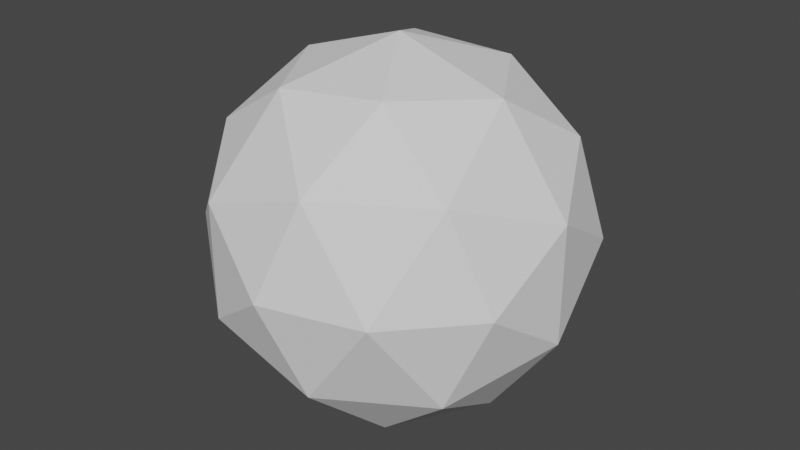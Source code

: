# Source: Rolling_Rock_Model.blend  (saved by Blender 3.2.14; exported with 4.5.12 LTS)
import bpy
from mathutils import Matrix  # noqa: F401  (used for matrix-valued properties, if any)

bpy.ops.wm.read_factory_settings(use_empty=True)
scene = bpy.context.scene
scene.name = 'Scene'

# ---- collections
col_collection = bpy.data.collections.new('Collection'); scene.collection.children.link(col_collection)

# ---- world
world_world = bpy.data.worlds.new('World'); scene.world = world_world
world_world.use_nodes = True; world_world.node_tree.nodes.clear()
_N = world_world.node_tree.nodes; _L = world_world.node_tree.links
n0 = _N.new('ShaderNodeOutputWorld'); n0.name = 'World Output'; n0.location = (300, 300)
n1 = _N.new('ShaderNodeBackground'); n1.name = 'Background'; n1.location = (10, 300)
n1.inputs[0].default_value = (0.05088, 0.05088, 0.05088, 1.0)
_L.new(n1.outputs[0], n0.inputs[0])
n0.is_active_output = True
world_world.color = (0.05088, 0.05088, 0.05088)
world_world.use_sun_shadow = False
world_world.sun_shadow_jitter_overblur = 0.0

# ---- meshes
me_icosphere = bpy.data.meshes.new('Icosphere')
me_icosphere.from_pydata([(0.0, 0.0, -1.0), (0.7236, -0.5257, -0.4472), (-0.2764, -0.8506, -0.4472), (-0.8944, 0.0, -0.4472), (-0.2764, 0.8506, -0.4472), (0.7236, 0.5257, -0.4472), (0.2764, -0.8506, 0.4472), (-0.7236, -0.5257, 0.4472), (-0.7236, 0.5257, 0.4472), (0.2764, 0.8506, 0.4472), (0.8944, 0.0, 0.4472), (0.0, 0.0, 1.0), (-0.1625, -0.5, -0.8507), (0.4253, -0.309, -0.8507), (0.2629, -0.809, -0.5257), (0.8506, 0.0, -0.5257), (0.4253, 0.309, -0.8507), (-0.5257, 0.0, -0.8507), (-0.6882, -0.5, -0.5257), (-0.1625, 0.5, -0.8507), (-0.6882, 0.5, -0.5257), (0.2629, 0.809, -0.5257), (0.9511, -0.309, 0.0), (0.9511, 0.309, 0.0), (0.0, -1.0, 0.0), (0.5878, -0.809, 0.0), (-0.9511, -0.309, 0.0), (-0.5878, -0.809, 0.0), (-0.5878, 0.809, 0.0), (-0.9511, 0.309, 0.0), (0.5878, 0.809, 0.0), (0.0, 1.0, 0.0), (0.6882, -0.5, 0.5257), (-0.2629, -0.809, 0.5257), (-0.8506, 0.0, 0.5257), (-0.2629, 0.809, 0.5257), (0.6882, 0.5, 0.5257), (0.1625, -0.5, 0.8507), (0.5257, 0.0, 0.8507), (-0.4253, -0.309, 0.8507), (-0.4253, 0.309, 0.8507), (0.1625, 0.5, 0.8507)], [], [(0, 13, 12), (1, 13, 15), (0, 12, 17), (0, 17, 19), (0, 19, 16), (1, 15, 22), (2, 14, 24), (3, 18, 26), (4, 20, 28), (5, 21, 30), (1, 22, 25), (2, 24, 27), (3, 26, 29), (4, 28, 31), (5, 30, 23), (6, 32, 37), (7, 33, 39), (8, 34, 40), (9, 35, 41), (10, 36, 38), (38, 41, 11), (38, 36, 41), (36, 9, 41), (41, 40, 11), (41, 35, 40), (35, 8, 40), (40, 39, 11), (40, 34, 39), (34, 7, 39), (39, 37, 11), (39, 33, 37), (33, 6, 37), (37, 38, 11), (37, 32, 38), (32, 10, 38), (23, 36, 10), (23, 30, 36), (30, 9, 36), (31, 35, 9), (31, 28, 35), (28, 8, 35), (29, 34, 8), (29, 26, 34), (26, 7, 34), (27, 33, 7), (27, 24, 33), (24, 6, 33), (25, 32, 6), (25, 22, 32), (22, 10, 32), (30, 31, 9), (30, 21, 31), (21, 4, 31), (28, 29, 8), (28, 20, 29), (20, 3, 29), (26, 27, 7), (26, 18, 27), (18, 2, 27), (24, 25, 6), (24, 14, 25), (14, 1, 25), (22, 23, 10), (22, 15, 23), (15, 5, 23), (16, 21, 5), (16, 19, 21), (19, 4, 21), (19, 20, 4), (19, 17, 20), (17, 3, 20), (17, 18, 3), (17, 12, 18), (12, 2, 18), (15, 16, 5), (15, 13, 16), (13, 0, 16), (12, 14, 2), (12, 13, 14), (13, 1, 14)])
_uv = me_icosphere.uv_layers.new(name='UVMap')
_uv.uv.foreach_set('vector', [0.1818, 0.0, 0.2273, 0.07873, 0.1364, 0.07873, 0.2727, 0.1575, 0.3182, 0.07873, 0.3636, 0.1575, 0.9091, 0.0, 0.9545, 0.07873, 0.8636, 0.07873, 0.7273, 0.0, 0.7727, 0.07873, 0.6818, 0.07873, 0.5455, 0.0, 0.5909, 0.07873, 0.5, 0.07873, 0.2727, 0.1575, 0.3636, 0.1575, 0.3182, 0.2362, 0.09091, 0.1575, 0.1818, 0.1575, 0.1364, 0.2362, 0.8182, 0.1575, 0.9091, 0.1575, 0.8636, 0.2362, 0.6364, 0.1575, 0.7273, 0.1575, 0.6818, 0.2362, 0.4545, 0.1575, 0.5455, 0.1575, 0.5, 0.2362, 0.2727, 0.1575, 0.3182, 0.2362, 0.2273, 0.2362, 0.09091, 0.1575, 0.1364, 0.2362, 0.04546, 0.2362, 0.8182, 0.1575, 0.8636, 0.2362, 0.7727, 0.2362, 0.6364, 0.1575, 0.6818, 0.2362, 0.5909, 0.2362, 0.4545, 0.1575, 0.5, 0.2362, 0.4091, 0.2362, 0.1818, 0.3149, 0.2727, 0.3149, 0.2273, 0.3937, 0.0, 0.3149, 0.09091, 0.3149, 0.04546, 0.3937, 0.7273, 0.3149, 0.8182, 0.3149, 0.7727, 0.3937, 0.5455, 0.3149, 0.6364, 0.3149, 0.5909, 0.3937, 0.3636, 0.3149, 0.4545, 0.3149, 0.4091, 0.3937, 0.4091, 0.3937, 0.5, 0.3937, 0.4545, 0.4724, 0.4091, 0.3937, 0.4545, 0.3149, 0.5, 0.3937, 0.4545, 0.3149, 0.5455, 0.3149, 0.5, 0.3937, 0.5909, 0.3937, 0.6818, 0.3937, 0.6364, 0.4724, 0.5909, 0.3937, 0.6364, 0.3149, 0.6818, 0.3937, 0.6364, 0.3149, 0.7273, 0.3149, 0.6818, 0.3937, 0.7727, 0.3937, 0.8636, 0.3937, 0.8182, 0.4724, 0.7727, 0.3937, 0.8182, 0.3149, 0.8636, 0.3937, 0.8182, 0.3149, 0.9091, 0.3149, 0.8636, 0.3937, 0.04546, 0.3937, 0.1364, 0.3937, 0.09091, 0.4724, 0.04546, 0.3937, 0.09091, 0.3149, 0.1364, 0.3937, 0.09091, 0.3149, 0.1818, 0.3149, 0.1364, 0.3937, 0.2273, 0.3937, 0.3182, 0.3937, 0.2727, 0.4724, 0.2273, 0.3937, 0.2727, 0.3149, 0.3182, 0.3937, 0.2727, 0.3149, 0.3636, 0.3149, 0.3182, 0.3937, 0.4091, 0.2362, 0.4545, 0.3149, 0.3636, 0.3149, 0.4091, 0.2362, 0.5, 0.2362, 0.4545, 0.3149, 0.5, 0.2362, 0.5455, 0.3149, 0.4545, 0.3149, 0.5909, 0.2362, 0.6364, 0.3149, 0.5455, 0.3149, 0.5909, 0.2362, 0.6818, 0.2362, 0.6364, 0.3149, 0.6818, 0.2362, 0.7273, 0.3149, 0.6364, 0.3149, 0.7727, 0.2362, 0.8182, 0.3149, 0.7273, 0.3149, 0.7727, 0.2362, 0.8636, 0.2362, 0.8182, 0.3149, 0.8636, 0.2362, 0.9091, 0.3149, 0.8182, 0.3149, 0.04546, 0.2362, 0.09091, 0.3149, 0.0, 0.3149, 0.04546, 0.2362, 0.1364, 0.2362, 0.09091, 0.3149, 0.1364, 0.2362, 0.1818, 0.3149, 0.09091, 0.3149, 0.2273, 0.2362, 0.2727, 0.3149, 0.1818, 0.3149, 0.2273, 0.2362, 0.3182, 0.2362, 0.2727, 0.3149, 0.3182, 0.2362, 0.3636, 0.3149, 0.2727, 0.3149, 0.5, 0.2362, 0.5909, 0.2362, 0.5455, 0.3149, 0.5, 0.2362, 0.5455, 0.1575, 0.5909, 0.2362, 0.5455, 0.1575, 0.6364, 0.1575, 0.5909, 0.2362, 0.6818, 0.2362, 0.7727, 0.2362, 0.7273, 0.3149, 0.6818, 0.2362, 0.7273, 0.1575, 0.7727, 0.2362, 0.7273, 0.1575, 0.8182, 0.1575, 0.7727, 0.2362, 0.8636, 0.2362, 0.9545, 0.2362, 0.9091, 0.3149, 0.8636, 0.2362, 0.9091, 0.1575, 0.9545, 0.2362, 0.9091, 0.1575, 1.0, 0.1575, 0.9545, 0.2362, 0.1364, 0.2362, 0.2273, 0.2362, 0.1818, 0.3149, 0.1364, 0.2362, 0.1818, 0.1575, 0.2273, 0.2362, 0.1818, 0.1575, 0.2727, 0.1575, 0.2273, 0.2362, 0.3182, 0.2362, 0.4091, 0.2362, 0.3636, 0.3149, 0.3182, 0.2362, 0.3636, 0.1575, 0.4091, 0.2362, 0.3636, 0.1575, 0.4545, 0.1575, 0.4091, 0.2362, 0.5, 0.07873, 0.5455, 0.1575, 0.4545, 0.1575, 0.5, 0.07873, 0.5909, 0.07873, 0.5455, 0.1575, 0.5909, 0.07873, 0.6364, 0.1575, 0.5455, 0.1575, 0.6818, 0.07873, 0.7273, 0.1575, 0.6364, 0.1575, 0.6818, 0.07873, 0.7727, 0.07873, 0.7273, 0.1575, 0.7727, 0.07873, 0.8182, 0.1575, 0.7273, 0.1575, 0.8636, 0.07873, 0.9091, 0.1575, 0.8182, 0.1575, 0.8636, 0.07873, 0.9545, 0.07873, 0.9091, 0.1575, 0.9545, 0.07873, 1.0, 0.1575, 0.9091, 0.1575, 0.3636, 0.1575, 0.4091, 0.07873, 0.4545, 0.1575, 0.3636, 0.1575, 0.3182, 0.07873, 0.4091, 0.07873, 0.3182, 0.07873, 0.3636, 0.0, 0.4091, 0.07873, 0.1364, 0.07873, 0.1818, 0.1575, 0.09091, 0.1575, 0.1364, 0.07873, 0.2273, 0.07873, 0.1818, 0.1575, 0.2273, 0.07873, 0.2727, 0.1575, 0.1818, 0.1575])
me_icosphere.update()

# ---- objects
ob_icosphere = bpy.data.objects.new('Icosphere', me_icosphere)

# ---- transforms, parenting, visibility, modifiers, constraints
ob_icosphere.location = (0.0, 0.0, 0.0)
ob_icosphere.rotation_euler = (1.571, 0.0, 0.0)

# ---- collection membership
col_collection.objects.link(ob_icosphere)

# ---- scene / render settings (as saved in the file)
scene.frame_start = 1; scene.frame_end = 250; scene.frame_set(1)
scene.render.engine = 'BLENDER_EEVEE_NEXT'
scene.cycles.sampling_pattern = 'TABULATED_SOBOL'
scene.cycles.use_light_tree = False
scene.view_settings.view_transform = 'Filmic'
bpy.context.view_layer.update()

# ---- added for rendering (the .blend has no active camera and no usable light): camera, sun
cam_auto = bpy.data.cameras.new('AutoCamera')
cam_auto.lens = 50.0
cam_auto.sensor_width = 36.0
cam_auto.clip_end = 1000.0
ob_auto_camera = bpy.data.objects.new('AutoCamera', cam_auto)
scene.collection.objects.link(ob_auto_camera)
ob_auto_camera.location = (3.15365, -3.78438, 2.52292)
ob_auto_camera.rotation_euler = (1.09748, -7.21219e-08, 0.694738)
scene.camera = ob_auto_camera
light_auto_sun = bpy.data.lights.new('AutoSun', 'SUN')
light_auto_sun.energy = 3.0
light_auto_sun.angle = 0.0523599
ob_auto_sun = bpy.data.objects.new('AutoSun', light_auto_sun)
scene.collection.objects.link(ob_auto_sun)
ob_auto_sun.rotation_euler = (0.872665, 0.174533, 0.523599)
bpy.context.view_layer.update()

